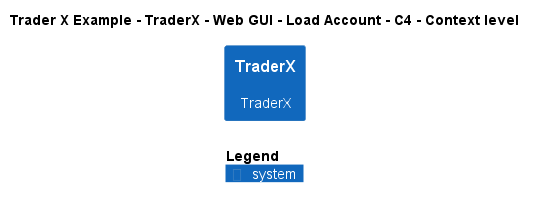

The diagram above was rendered by PlantUML. Its source (embedded in the PNG):
@startuml
!include ..\..\..\..\..\..\..\.c4s\C4_Context.puml

AddElementTag("c4interflow:lifecycle:new", $bgColor=green, $fontColor=#ffffff, $borderColor=green, $shadowing="False")
AddElementTag("c4interflow:lifecycle:changed", $bgColor=orange, $fontColor=#ffffff, $borderColor=orange, $shadowing="False")
AddElementTag("c4interflow:lifecycle:removed", $bgColor=red, $fontColor=#ffffff, $borderColor=red, $shadowing="False")

AddRelTag("c4interflow:lifecycle:new", $textColor=green, $lineColor=green)
AddRelTag("c4interflow:lifecycle:changed", $textColor=orange, $lineColor=orange)
AddRelTag("c4interflow:lifecycle:removed", $textColor=red, $lineColor=red)

SHOW_PERSON_PORTRAIT()
LAYOUT_TOP_DOWN()

skinparam linetype polyline

title Trader X Example - TraderX - Web GUI - Load Account - C4 - Context level

System(TraderXExample.SoftwareSystems.TraderX, "TraderX", "TraderX")



SHOW_LEGEND()
@enduml